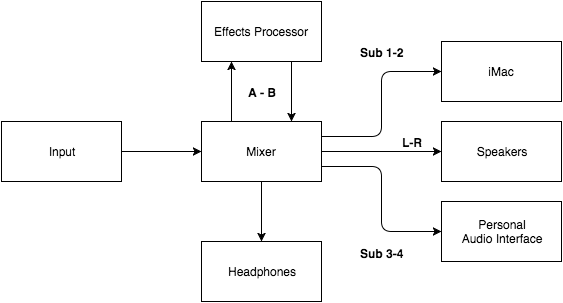

The diagram above was exported from draw.io. Its source (the exported page's mxGraphModel, read from the mxfile embedded in the PNG):
<mxGraphModel dx="694" dy="530" grid="1" gridSize="10" guides="1" tooltips="1" connect="1" arrows="1" fold="1" page="1" pageScale="1" pageWidth="100" pageHeight="200" background="#ffffff" math="0" shadow="0">
  <root>
    <mxCell id="0" />
    <mxCell id="1" parent="0" />
    <mxCell id="2" value="Input" style="whiteSpace=wrap;html=1;" parent="1" vertex="1">
      <mxGeometry x="120" y="170" width="120" height="60" as="geometry" />
    </mxCell>
    <mxCell id="3" value="Mixer" style="whiteSpace=wrap;html=1;" parent="1" vertex="1">
      <mxGeometry x="320" y="170" width="120" height="60" as="geometry" />
    </mxCell>
    <mxCell id="4" value="" style="endArrow=classic;html=1;entryX=0;entryY=0.5;exitX=1;exitY=0.5;" parent="1" source="2" target="3" edge="1">
      <mxGeometry width="50" height="50" relative="1" as="geometry">
        <mxPoint x="270" y="235" as="sourcePoint" />
        <mxPoint x="320" y="185" as="targetPoint" />
      </mxGeometry>
    </mxCell>
    <mxCell id="6" value="" style="endArrow=classic;html=1;exitX=1;exitY=0.5;" parent="1" source="3" edge="1">
      <mxGeometry width="50" height="50" relative="1" as="geometry">
        <mxPoint x="510" y="260" as="sourcePoint" />
        <mxPoint x="560" y="200" as="targetPoint" />
      </mxGeometry>
    </mxCell>
    <mxCell id="15" value="&lt;b&gt;L-R&lt;/b&gt;" style="text;html=1;resizable=0;points=[];align=center;verticalAlign=middle;labelBackgroundColor=#ffffff;" parent="6" vertex="1" connectable="0">
      <mxGeometry x="0.4023" y="-2" relative="1" as="geometry">
        <mxPoint x="6" y="-12" as="offset" />
      </mxGeometry>
    </mxCell>
    <mxCell id="7" value="" style="edgeStyle=elbowEdgeStyle;elbow=horizontal;endArrow=classic;html=1;exitX=1;exitY=0.75;" parent="1" source="3" edge="1">
      <mxGeometry x="440" y="260" width="50" height="50" as="geometry">
        <mxPoint x="440" y="200" as="sourcePoint" />
        <mxPoint x="560" y="280" as="targetPoint" />
      </mxGeometry>
    </mxCell>
    <mxCell id="12" value="&lt;b&gt;Sub 3-4&lt;/b&gt;" style="text;html=1;resizable=0;points=[];align=center;verticalAlign=middle;labelBackgroundColor=#ffffff;labelBorderColor=none;spacingTop=20;spacing=0;" parent="7" vertex="1" connectable="0">
      <mxGeometry relative="1" as="geometry">
        <mxPoint y="43" as="offset" />
      </mxGeometry>
    </mxCell>
    <mxCell id="8" value="Speakers" style="whiteSpace=wrap;html=1;" parent="1" vertex="1">
      <mxGeometry x="560" y="170" width="120" height="60" as="geometry" />
    </mxCell>
    <mxCell id="9" value="iMac" style="whiteSpace=wrap;html=1;" parent="1" vertex="1">
      <mxGeometry x="560" y="90" width="120" height="60" as="geometry" />
    </mxCell>
    <mxCell id="10" value="Personal&lt;div&gt;Audio Interface&lt;/div&gt;" style="whiteSpace=wrap;html=1;" parent="1" vertex="1">
      <mxGeometry x="560" y="250" width="120" height="60" as="geometry" />
    </mxCell>
    <mxCell id="13" value="" style="edgeStyle=elbowEdgeStyle;elbow=horizontal;endArrow=classic;html=1;exitX=1;exitY=0.25;entryX=0;entryY=0.5;" parent="1" source="3" target="9" edge="1">
      <mxGeometry x="430" y="115" width="50" height="50" as="geometry">
        <mxPoint x="430" y="70" as="sourcePoint" />
        <mxPoint x="550" y="135" as="targetPoint" />
      </mxGeometry>
    </mxCell>
    <mxCell id="14" value="&lt;b&gt;Sub 1-2&lt;/b&gt;" style="text;html=1;resizable=0;points=[];align=center;verticalAlign=middle;labelBackgroundColor=#ffffff;labelBorderColor=none;spacingTop=20;spacing=0;" parent="13" vertex="1" connectable="0">
      <mxGeometry relative="1" as="geometry">
        <mxPoint y="-62" as="offset" />
      </mxGeometry>
    </mxCell>
    <mxCell id="17" value="Effects Processor" style="whiteSpace=wrap;html=1;" parent="1" vertex="1">
      <mxGeometry x="320" y="50" width="120" height="60" as="geometry" />
    </mxCell>
    <mxCell id="18" value="" style="endArrow=classic;html=1;entryX=0.25;entryY=1;exitX=0.25;exitY=0;" parent="1" source="3" target="17" edge="1">
      <mxGeometry width="50" height="50" relative="1" as="geometry">
        <mxPoint x="330" y="170" as="sourcePoint" />
        <mxPoint x="380" y="120" as="targetPoint" />
      </mxGeometry>
    </mxCell>
    <mxCell id="22" value="A - B" style="text;html=1;resizable=0;points=[];align=center;verticalAlign=middle;labelBackgroundColor=#ffffff;fontStyle=1" parent="18" vertex="1" connectable="0">
      <mxGeometry x="-0.0333" y="-1" relative="1" as="geometry">
        <mxPoint x="29" y="-1" as="offset" />
      </mxGeometry>
    </mxCell>
    <mxCell id="19" value="" style="endArrow=classic;html=1;exitX=0.75;exitY=1;entryX=0.75;entryY=0;" parent="1" source="17" target="3" edge="1">
      <mxGeometry width="50" height="50" relative="1" as="geometry">
        <mxPoint x="390" y="170" as="sourcePoint" />
        <mxPoint x="440" y="120" as="targetPoint" />
      </mxGeometry>
    </mxCell>
    <mxCell id="20" value="Headphones" style="whiteSpace=wrap;html=1;" parent="1" vertex="1">
      <mxGeometry x="320" y="290" width="120" height="60" as="geometry" />
    </mxCell>
    <mxCell id="21" value="" style="endArrow=classic;html=1;entryX=0.5;entryY=0;exitX=0.5;exitY=1;" parent="1" source="3" target="20" edge="1">
      <mxGeometry width="50" height="50" relative="1" as="geometry">
        <mxPoint x="350" y="470" as="sourcePoint" />
        <mxPoint x="400" y="420" as="targetPoint" />
      </mxGeometry>
    </mxCell>
  </root>
</mxGraphModel>